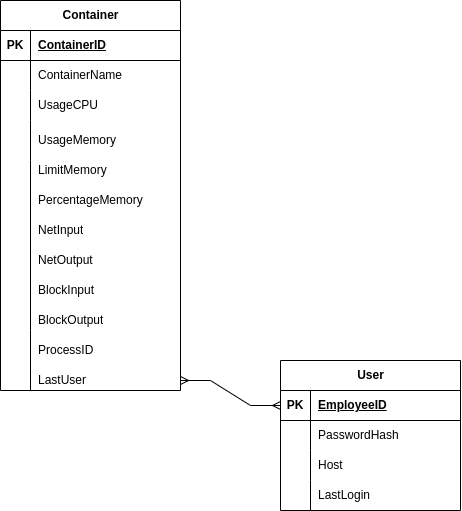

The diagram above was exported from draw.io. Its source (the exported page's mxGraphModel, read from the mxfile embedded in the PNG):
<mxGraphModel dx="556" dy="951" grid="1" gridSize="10" guides="1" tooltips="1" connect="1" arrows="1" fold="1" page="1" pageScale="1" pageWidth="850" pageHeight="1100" math="0" shadow="0">
  <root>
    <mxCell id="0" />
    <mxCell id="1" parent="0" />
    <mxCell id="eft2vDku_Njyny4h9DdU-1" value="User" style="shape=table;startSize=30;container=1;collapsible=1;childLayout=tableLayout;fixedRows=1;rowLines=0;fontStyle=1;align=center;resizeLast=1;html=1;" parent="1" vertex="1">
      <mxGeometry x="300" y="370" width="180" height="150" as="geometry" />
    </mxCell>
    <mxCell id="eft2vDku_Njyny4h9DdU-2" value="" style="shape=tableRow;horizontal=0;startSize=0;swimlaneHead=0;swimlaneBody=0;fillColor=none;collapsible=0;dropTarget=0;points=[[0,0.5],[1,0.5]];portConstraint=eastwest;top=0;left=0;right=0;bottom=1;" parent="eft2vDku_Njyny4h9DdU-1" vertex="1">
      <mxGeometry y="30" width="180" height="30" as="geometry" />
    </mxCell>
    <mxCell id="eft2vDku_Njyny4h9DdU-3" value="PK" style="shape=partialRectangle;connectable=0;fillColor=none;top=0;left=0;bottom=0;right=0;fontStyle=1;overflow=hidden;whiteSpace=wrap;html=1;" parent="eft2vDku_Njyny4h9DdU-2" vertex="1">
      <mxGeometry width="30" height="30" as="geometry">
        <mxRectangle width="30" height="30" as="alternateBounds" />
      </mxGeometry>
    </mxCell>
    <mxCell id="eft2vDku_Njyny4h9DdU-4" value="EmployeeID" style="shape=partialRectangle;connectable=0;fillColor=none;top=0;left=0;bottom=0;right=0;align=left;spacingLeft=6;fontStyle=5;overflow=hidden;whiteSpace=wrap;html=1;" parent="eft2vDku_Njyny4h9DdU-2" vertex="1">
      <mxGeometry x="30" width="150" height="30" as="geometry">
        <mxRectangle width="150" height="30" as="alternateBounds" />
      </mxGeometry>
    </mxCell>
    <mxCell id="eft2vDku_Njyny4h9DdU-5" value="" style="shape=tableRow;horizontal=0;startSize=0;swimlaneHead=0;swimlaneBody=0;fillColor=none;collapsible=0;dropTarget=0;points=[[0,0.5],[1,0.5]];portConstraint=eastwest;top=0;left=0;right=0;bottom=0;" parent="eft2vDku_Njyny4h9DdU-1" vertex="1">
      <mxGeometry y="60" width="180" height="30" as="geometry" />
    </mxCell>
    <mxCell id="eft2vDku_Njyny4h9DdU-6" value="" style="shape=partialRectangle;connectable=0;fillColor=none;top=0;left=0;bottom=0;right=0;editable=1;overflow=hidden;whiteSpace=wrap;html=1;" parent="eft2vDku_Njyny4h9DdU-5" vertex="1">
      <mxGeometry width="30" height="30" as="geometry">
        <mxRectangle width="30" height="30" as="alternateBounds" />
      </mxGeometry>
    </mxCell>
    <mxCell id="eft2vDku_Njyny4h9DdU-7" value="PasswordHash" style="shape=partialRectangle;connectable=0;fillColor=none;top=0;left=0;bottom=0;right=0;align=left;spacingLeft=6;overflow=hidden;whiteSpace=wrap;html=1;" parent="eft2vDku_Njyny4h9DdU-5" vertex="1">
      <mxGeometry x="30" width="150" height="30" as="geometry">
        <mxRectangle width="150" height="30" as="alternateBounds" />
      </mxGeometry>
    </mxCell>
    <mxCell id="eft2vDku_Njyny4h9DdU-8" value="" style="shape=tableRow;horizontal=0;startSize=0;swimlaneHead=0;swimlaneBody=0;fillColor=none;collapsible=0;dropTarget=0;points=[[0,0.5],[1,0.5]];portConstraint=eastwest;top=0;left=0;right=0;bottom=0;" parent="eft2vDku_Njyny4h9DdU-1" vertex="1">
      <mxGeometry y="90" width="180" height="30" as="geometry" />
    </mxCell>
    <mxCell id="eft2vDku_Njyny4h9DdU-9" value="" style="shape=partialRectangle;connectable=0;fillColor=none;top=0;left=0;bottom=0;right=0;editable=1;overflow=hidden;whiteSpace=wrap;html=1;" parent="eft2vDku_Njyny4h9DdU-8" vertex="1">
      <mxGeometry width="30" height="30" as="geometry">
        <mxRectangle width="30" height="30" as="alternateBounds" />
      </mxGeometry>
    </mxCell>
    <mxCell id="eft2vDku_Njyny4h9DdU-10" value="Host" style="shape=partialRectangle;connectable=0;fillColor=none;top=0;left=0;bottom=0;right=0;align=left;spacingLeft=6;overflow=hidden;whiteSpace=wrap;html=1;" parent="eft2vDku_Njyny4h9DdU-8" vertex="1">
      <mxGeometry x="30" width="150" height="30" as="geometry">
        <mxRectangle width="150" height="30" as="alternateBounds" />
      </mxGeometry>
    </mxCell>
    <mxCell id="eft2vDku_Njyny4h9DdU-11" value="" style="shape=tableRow;horizontal=0;startSize=0;swimlaneHead=0;swimlaneBody=0;fillColor=none;collapsible=0;dropTarget=0;points=[[0,0.5],[1,0.5]];portConstraint=eastwest;top=0;left=0;right=0;bottom=0;" parent="eft2vDku_Njyny4h9DdU-1" vertex="1">
      <mxGeometry y="120" width="180" height="30" as="geometry" />
    </mxCell>
    <mxCell id="eft2vDku_Njyny4h9DdU-12" value="" style="shape=partialRectangle;connectable=0;fillColor=none;top=0;left=0;bottom=0;right=0;editable=1;overflow=hidden;whiteSpace=wrap;html=1;" parent="eft2vDku_Njyny4h9DdU-11" vertex="1">
      <mxGeometry width="30" height="30" as="geometry">
        <mxRectangle width="30" height="30" as="alternateBounds" />
      </mxGeometry>
    </mxCell>
    <mxCell id="eft2vDku_Njyny4h9DdU-13" value="LastLogin" style="shape=partialRectangle;connectable=0;fillColor=none;top=0;left=0;bottom=0;right=0;align=left;spacingLeft=6;overflow=hidden;whiteSpace=wrap;html=1;" parent="eft2vDku_Njyny4h9DdU-11" vertex="1">
      <mxGeometry x="30" width="150" height="30" as="geometry">
        <mxRectangle width="150" height="30" as="alternateBounds" />
      </mxGeometry>
    </mxCell>
    <mxCell id="IXSlZRZZaXrh_Fq7nK6p-1" value="Container" style="shape=table;startSize=30;container=1;collapsible=1;childLayout=tableLayout;fixedRows=1;rowLines=0;fontStyle=1;align=center;resizeLast=1;html=1;swimlaneLine=1;strokeColor=default;" vertex="1" parent="1">
      <mxGeometry x="20" y="10" width="180" height="390" as="geometry" />
    </mxCell>
    <mxCell id="IXSlZRZZaXrh_Fq7nK6p-2" value="" style="shape=tableRow;horizontal=0;startSize=0;swimlaneHead=0;swimlaneBody=0;fillColor=none;collapsible=0;dropTarget=0;points=[[0,0.5],[1,0.5]];portConstraint=eastwest;top=0;left=0;right=0;bottom=1;" vertex="1" parent="IXSlZRZZaXrh_Fq7nK6p-1">
      <mxGeometry y="30" width="180" height="30" as="geometry" />
    </mxCell>
    <mxCell id="IXSlZRZZaXrh_Fq7nK6p-3" value="PK" style="shape=partialRectangle;connectable=0;fillColor=none;top=0;left=0;bottom=0;right=0;fontStyle=1;overflow=hidden;whiteSpace=wrap;html=1;" vertex="1" parent="IXSlZRZZaXrh_Fq7nK6p-2">
      <mxGeometry width="30" height="30" as="geometry">
        <mxRectangle width="30" height="30" as="alternateBounds" />
      </mxGeometry>
    </mxCell>
    <mxCell id="IXSlZRZZaXrh_Fq7nK6p-4" value="ContainerID" style="shape=partialRectangle;connectable=0;fillColor=none;top=0;left=0;bottom=0;right=0;align=left;spacingLeft=6;fontStyle=5;overflow=hidden;whiteSpace=wrap;html=1;" vertex="1" parent="IXSlZRZZaXrh_Fq7nK6p-2">
      <mxGeometry x="30" width="150" height="30" as="geometry">
        <mxRectangle width="150" height="30" as="alternateBounds" />
      </mxGeometry>
    </mxCell>
    <mxCell id="IXSlZRZZaXrh_Fq7nK6p-5" value="" style="shape=tableRow;horizontal=0;startSize=0;swimlaneHead=0;swimlaneBody=0;fillColor=none;collapsible=0;dropTarget=0;points=[[0,0.5],[1,0.5]];portConstraint=eastwest;top=0;left=0;right=0;bottom=0;" vertex="1" parent="IXSlZRZZaXrh_Fq7nK6p-1">
      <mxGeometry y="60" width="180" height="30" as="geometry" />
    </mxCell>
    <mxCell id="IXSlZRZZaXrh_Fq7nK6p-6" value="" style="shape=partialRectangle;connectable=0;fillColor=none;top=0;left=0;bottom=0;right=0;editable=1;overflow=hidden;whiteSpace=wrap;html=1;" vertex="1" parent="IXSlZRZZaXrh_Fq7nK6p-5">
      <mxGeometry width="30" height="30" as="geometry">
        <mxRectangle width="30" height="30" as="alternateBounds" />
      </mxGeometry>
    </mxCell>
    <mxCell id="IXSlZRZZaXrh_Fq7nK6p-7" value="ContainerName" style="shape=partialRectangle;connectable=0;fillColor=none;top=0;left=0;bottom=0;right=0;align=left;spacingLeft=6;overflow=hidden;whiteSpace=wrap;html=1;" vertex="1" parent="IXSlZRZZaXrh_Fq7nK6p-5">
      <mxGeometry x="30" width="150" height="30" as="geometry">
        <mxRectangle width="150" height="30" as="alternateBounds" />
      </mxGeometry>
    </mxCell>
    <mxCell id="IXSlZRZZaXrh_Fq7nK6p-8" value="" style="shape=tableRow;horizontal=0;startSize=0;swimlaneHead=0;swimlaneBody=0;fillColor=none;collapsible=0;dropTarget=0;points=[[0,0.5],[1,0.5]];portConstraint=eastwest;top=0;left=0;right=0;bottom=0;" vertex="1" parent="IXSlZRZZaXrh_Fq7nK6p-1">
      <mxGeometry y="90" width="180" height="30" as="geometry" />
    </mxCell>
    <mxCell id="IXSlZRZZaXrh_Fq7nK6p-9" value="" style="shape=partialRectangle;connectable=0;fillColor=none;top=0;left=0;bottom=0;right=0;editable=1;overflow=hidden;whiteSpace=wrap;html=1;" vertex="1" parent="IXSlZRZZaXrh_Fq7nK6p-8">
      <mxGeometry width="30" height="30" as="geometry">
        <mxRectangle width="30" height="30" as="alternateBounds" />
      </mxGeometry>
    </mxCell>
    <mxCell id="IXSlZRZZaXrh_Fq7nK6p-10" value="UsageCPU" style="shape=partialRectangle;connectable=0;fillColor=none;top=0;left=0;bottom=0;right=0;align=left;spacingLeft=6;overflow=hidden;whiteSpace=wrap;html=1;" vertex="1" parent="IXSlZRZZaXrh_Fq7nK6p-8">
      <mxGeometry x="30" width="150" height="30" as="geometry">
        <mxRectangle width="150" height="30" as="alternateBounds" />
      </mxGeometry>
    </mxCell>
    <mxCell id="IXSlZRZZaXrh_Fq7nK6p-11" value="" style="shape=tableRow;horizontal=0;startSize=0;swimlaneHead=0;swimlaneBody=0;fillColor=none;collapsible=0;dropTarget=0;points=[[0,0.5],[1,0.5]];portConstraint=eastwest;top=0;left=0;right=0;bottom=0;" vertex="1" parent="IXSlZRZZaXrh_Fq7nK6p-1">
      <mxGeometry y="120" width="180" height="40" as="geometry" />
    </mxCell>
    <mxCell id="IXSlZRZZaXrh_Fq7nK6p-12" value="" style="shape=partialRectangle;connectable=0;fillColor=none;top=0;left=0;bottom=0;right=0;editable=1;overflow=hidden;whiteSpace=wrap;html=1;" vertex="1" parent="IXSlZRZZaXrh_Fq7nK6p-11">
      <mxGeometry width="30" height="40" as="geometry">
        <mxRectangle width="30" height="40" as="alternateBounds" />
      </mxGeometry>
    </mxCell>
    <mxCell id="IXSlZRZZaXrh_Fq7nK6p-13" value="UsageMemory" style="shape=partialRectangle;connectable=0;fillColor=none;top=0;left=0;bottom=0;right=0;align=left;spacingLeft=6;overflow=hidden;whiteSpace=wrap;html=1;" vertex="1" parent="IXSlZRZZaXrh_Fq7nK6p-11">
      <mxGeometry x="30" width="150" height="40" as="geometry">
        <mxRectangle width="150" height="40" as="alternateBounds" />
      </mxGeometry>
    </mxCell>
    <mxCell id="IXSlZRZZaXrh_Fq7nK6p-14" value="" style="shape=tableRow;horizontal=0;startSize=0;swimlaneHead=0;swimlaneBody=0;fillColor=none;collapsible=0;dropTarget=0;points=[[0,0.5],[1,0.5]];portConstraint=eastwest;top=0;left=0;right=0;bottom=0;" vertex="1" parent="1">
      <mxGeometry x="20" y="160" width="180" height="70" as="geometry" />
    </mxCell>
    <mxCell id="IXSlZRZZaXrh_Fq7nK6p-15" value="" style="shape=partialRectangle;connectable=0;fillColor=none;top=0;left=0;bottom=0;right=0;editable=1;overflow=hidden;whiteSpace=wrap;html=1;" vertex="1" parent="IXSlZRZZaXrh_Fq7nK6p-14">
      <mxGeometry width="30" height="40" as="geometry">
        <mxRectangle width="30" height="40" as="alternateBounds" />
      </mxGeometry>
    </mxCell>
    <mxCell id="IXSlZRZZaXrh_Fq7nK6p-34" value="LastUser" style="shape=partialRectangle;connectable=0;fillColor=none;top=0;left=0;bottom=0;right=0;align=left;spacingLeft=6;overflow=hidden;whiteSpace=wrap;html=1;" vertex="1" parent="1">
      <mxGeometry x="50" y="370" width="150" height="40" as="geometry">
        <mxRectangle width="150" height="40" as="alternateBounds" />
      </mxGeometry>
    </mxCell>
    <mxCell id="IXSlZRZZaXrh_Fq7nK6p-35" value="" style="endArrow=none;html=1;rounded=0;" edge="1" parent="1">
      <mxGeometry width="50" height="50" relative="1" as="geometry">
        <mxPoint x="50" y="170" as="sourcePoint" />
        <mxPoint x="50" y="340" as="targetPoint" />
      </mxGeometry>
    </mxCell>
    <mxCell id="IXSlZRZZaXrh_Fq7nK6p-36" value="LimitMemory" style="shape=partialRectangle;connectable=0;fillColor=none;top=0;left=0;bottom=0;right=0;align=left;spacingLeft=6;overflow=hidden;whiteSpace=wrap;html=1;" vertex="1" parent="1">
      <mxGeometry x="50" y="160" width="150" height="40" as="geometry">
        <mxRectangle width="150" height="40" as="alternateBounds" />
      </mxGeometry>
    </mxCell>
    <mxCell id="IXSlZRZZaXrh_Fq7nK6p-37" value="PercentageMemory" style="shape=partialRectangle;connectable=0;fillColor=none;top=0;left=0;bottom=0;right=0;align=left;spacingLeft=6;overflow=hidden;whiteSpace=wrap;html=1;" vertex="1" parent="1">
      <mxGeometry x="50" y="190" width="150" height="40" as="geometry">
        <mxRectangle width="150" height="40" as="alternateBounds" />
      </mxGeometry>
    </mxCell>
    <mxCell id="IXSlZRZZaXrh_Fq7nK6p-38" value="NetInput" style="shape=partialRectangle;connectable=0;fillColor=none;top=0;left=0;bottom=0;right=0;align=left;spacingLeft=6;overflow=hidden;whiteSpace=wrap;html=1;" vertex="1" parent="1">
      <mxGeometry x="50" y="220" width="150" height="40" as="geometry">
        <mxRectangle width="150" height="40" as="alternateBounds" />
      </mxGeometry>
    </mxCell>
    <mxCell id="IXSlZRZZaXrh_Fq7nK6p-39" value="NetOutput" style="shape=partialRectangle;connectable=0;fillColor=none;top=0;left=0;bottom=0;right=0;align=left;spacingLeft=6;overflow=hidden;whiteSpace=wrap;html=1;" vertex="1" parent="1">
      <mxGeometry x="50" y="250" width="150" height="40" as="geometry">
        <mxRectangle width="150" height="40" as="alternateBounds" />
      </mxGeometry>
    </mxCell>
    <mxCell id="IXSlZRZZaXrh_Fq7nK6p-40" value="BlockOutput" style="shape=partialRectangle;connectable=0;fillColor=none;top=0;left=0;bottom=0;right=0;align=left;spacingLeft=6;overflow=hidden;whiteSpace=wrap;html=1;" vertex="1" parent="1">
      <mxGeometry x="50" y="310" width="150" height="40" as="geometry">
        <mxRectangle width="150" height="40" as="alternateBounds" />
      </mxGeometry>
    </mxCell>
    <mxCell id="IXSlZRZZaXrh_Fq7nK6p-41" value="BlockInput" style="shape=partialRectangle;connectable=0;fillColor=none;top=0;left=0;bottom=0;right=0;align=left;spacingLeft=6;overflow=hidden;whiteSpace=wrap;html=1;" vertex="1" parent="1">
      <mxGeometry x="50" y="280" width="150" height="40" as="geometry">
        <mxRectangle width="150" height="40" as="alternateBounds" />
      </mxGeometry>
    </mxCell>
    <mxCell id="IXSlZRZZaXrh_Fq7nK6p-42" value="ProcessID" style="shape=partialRectangle;connectable=0;fillColor=none;top=0;left=0;bottom=0;right=0;align=left;spacingLeft=6;overflow=hidden;whiteSpace=wrap;html=1;" vertex="1" parent="1">
      <mxGeometry x="50" y="340" width="150" height="40" as="geometry">
        <mxRectangle width="150" height="40" as="alternateBounds" />
      </mxGeometry>
    </mxCell>
    <mxCell id="IXSlZRZZaXrh_Fq7nK6p-43" value="" style="endArrow=none;html=1;rounded=0;" edge="1" parent="1">
      <mxGeometry width="50" height="50" relative="1" as="geometry">
        <mxPoint x="50" y="400" as="sourcePoint" />
        <mxPoint x="50" y="340" as="targetPoint" />
      </mxGeometry>
    </mxCell>
    <mxCell id="IXSlZRZZaXrh_Fq7nK6p-44" value="" style="edgeStyle=entityRelationEdgeStyle;fontSize=12;html=1;endArrow=ERmany;startArrow=ERmany;rounded=0;entryX=0;entryY=0.5;entryDx=0;entryDy=0;" edge="1" parent="1" target="eft2vDku_Njyny4h9DdU-2">
      <mxGeometry width="100" height="100" relative="1" as="geometry">
        <mxPoint x="200" y="390" as="sourcePoint" />
        <mxPoint x="320" y="320" as="targetPoint" />
      </mxGeometry>
    </mxCell>
  </root>
</mxGraphModel>